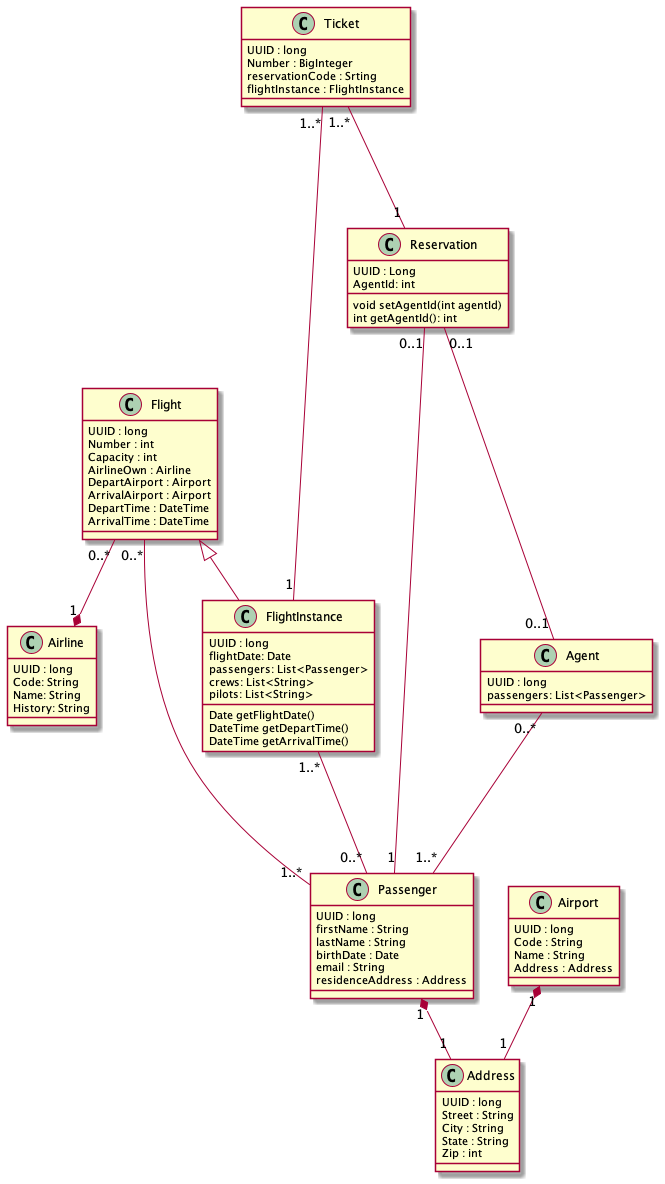

The diagram above was rendered by PlantUML. Its source (embedded in the PNG):
@startuml

Class Airline {
    UUID : long 
    Code: String 
    Name: String
    History: String 
}

Class Airport{
    UUID : long
    Code : String
    Name : String
    Address : Address
}

Class Address{
    UUID : long
    Street : String
    City : String
    State : String
    Zip : int 
}

Class Flight{
    UUID : long
    Number : int
    Capacity : int
    AirlineOwn : Airline
    DepartAirport : Airport
    ArrivalAirport : Airport
    DepartTime : DateTime
    ArrivalTime : DateTime
}

Class FlightInstance{
    UUID : long
    flightDate: Date
    passengers: List<Passenger>
    crews: List<String>
    pilots: List<String>
    Date getFlightDate()
    DateTime getDepartTime()
    DateTime getArrivalTime()
}

'  It has an id, date, list of passengers, list of crew (flight staff), list of pilots (usually there are at least two or more)

Class Passenger {
    UUID : long
    firstName : String
    lastName : String 
    birthDate : Date
    email : String
    residenceAddress : Address
}

Class Reservation {
    UUID : Long
    AgentId: int
    void setAgentId(int agentId)
    int getAgentId(): int
}

Class Agent {
    UUID : long
    passengers: List<Passenger>
}

Class Ticket {
    UUID : long
    Number : BigInteger 
    reservationCode : Srting
    flightInstance : FlightInstance
}

Airport "1" *-- "1" Address
Flight "0..*" --* "1" Airline
Flight ^-- FlightInstance
Passenger "1" *-- "1" Address

Reservation "0..1" --- "1" Passenger
Flight "0..*" --- "1..*" Passenger
Ticket "1..*" --- "1" Reservation

Ticket "1..*" --- "1" FlightInstance

Agent "0..*" --- "1..*" Passenger
Reservation "0..1" --- "0..1" Agent

FlightInstance "1..*" --- "0..*" Passenger

@enduml